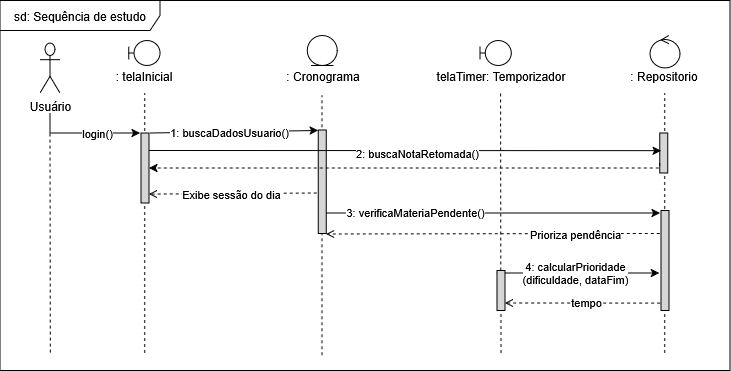

The diagram above was exported from draw.io. Its source (the exported page's mxGraphModel, read from the mxfile embedded in the PNG):
<mxGraphModel dx="945" dy="445" grid="1" gridSize="10" guides="1" tooltips="1" connect="1" arrows="1" fold="1" page="1" pageScale="1" pageWidth="827" pageHeight="1169" math="0" shadow="0">
  <root>
    <mxCell id="0" />
    <mxCell id="1" parent="0" />
    <mxCell id="-ta5y2igbSR76iEt2AgW-17" edge="1" parent="1" style="endArrow=none;dashed=1;html=1;rounded=0;" value="">
      <mxGeometry height="50" relative="1" width="50" as="geometry">
        <mxPoint x="154.71" y="600" as="sourcePoint" />
        <mxPoint x="154.71" y="340" as="targetPoint" />
      </mxGeometry>
    </mxCell>
    <mxCell id="-ta5y2igbSR76iEt2AgW-5" parent="1" style="shape=umlFrame;whiteSpace=wrap;html=1;pointerEvents=0;recursiveResize=0;container=1;collapsible=0;width=160;" value="sd: Sequência de estudo" vertex="1">
      <mxGeometry height="370" width="730" x="10" y="247.5" as="geometry" />
    </mxCell>
    <mxCell id="7ABccaS0xu7QOB8GVmUS-32" edge="1" parent="-ta5y2igbSR76iEt2AgW-5" style="endArrow=none;dashed=1;html=1;rounded=0;" value="">
      <mxGeometry height="50" relative="1" width="50" as="geometry">
        <mxPoint x="664.71" y="352.5" as="sourcePoint" />
        <mxPoint x="664.71" y="92.5" as="targetPoint" />
      </mxGeometry>
    </mxCell>
    <mxCell id="-ta5y2igbSR76iEt2AgW-141" parent="-ta5y2igbSR76iEt2AgW-5" style="ellipse;shape=umlEntity;whiteSpace=wrap;html=1;" value="" vertex="1">
      <mxGeometry height="30" width="30" x="307.25" y="35" as="geometry" />
    </mxCell>
    <mxCell id="-ta5y2igbSR76iEt2AgW-119" parent="-ta5y2igbSR76iEt2AgW-5" style="text;html=1;whiteSpace=wrap;strokeColor=none;fillColor=none;align=center;verticalAlign=middle;rounded=0;" value="telaTimer: Temporizador" vertex="1">
      <mxGeometry height="20" width="141.75" x="430" y="65" as="geometry" />
    </mxCell>
    <mxCell id="-ta5y2igbSR76iEt2AgW-143" parent="-ta5y2igbSR76iEt2AgW-5" style="shape=umlBoundary;whiteSpace=wrap;html=1;" value="" vertex="1">
      <mxGeometry height="25" width="31.25" x="128.75" y="40" as="geometry" />
    </mxCell>
    <mxCell id="-ta5y2igbSR76iEt2AgW-144" parent="-ta5y2igbSR76iEt2AgW-5" style="shape=umlBoundary;whiteSpace=wrap;html=1;" value="" vertex="1">
      <mxGeometry height="25" width="31.25" x="480" y="40" as="geometry" />
    </mxCell>
    <mxCell id="-ta5y2igbSR76iEt2AgW-145" parent="-ta5y2igbSR76iEt2AgW-5" style="ellipse;shape=umlControl;whiteSpace=wrap;html=1;" value="" vertex="1">
      <mxGeometry height="32.5" width="30" x="650" y="35" as="geometry" />
    </mxCell>
    <mxCell id="-ta5y2igbSR76iEt2AgW-151" edge="1" parent="-ta5y2igbSR76iEt2AgW-5" style="endArrow=none;dashed=1;html=1;rounded=0;" value="">
      <mxGeometry height="50" relative="1" width="50" as="geometry">
        <mxPoint x="321.96" y="354.75" as="sourcePoint" />
        <mxPoint x="321.96" y="94.75" as="targetPoint" />
      </mxGeometry>
    </mxCell>
    <mxCell id="-ta5y2igbSR76iEt2AgW-150" parent="-ta5y2igbSR76iEt2AgW-5" style="shape=mxgraph.uml.activation;fillColor=#D6D6D6;strokeColor=#000000;" value="" vertex="1">
      <mxGeometry height="103.5" width="8" x="318.25" y="129.5" as="geometry" />
    </mxCell>
    <mxCell id="-ta5y2igbSR76iEt2AgW-105" edge="1" parent="-ta5y2igbSR76iEt2AgW-5" style="endArrow=classic;html=1;rounded=0;exitX=1.112;exitY=0.201;exitDx=0;exitDy=0;exitPerimeter=0;" value="">
      <mxGeometry height="50" relative="1" width="50" as="geometry">
        <mxPoint x="326.2459999999999" y="212.50250000000003" as="sourcePoint" />
        <mxPoint x="660" y="212.5" as="targetPoint" />
      </mxGeometry>
    </mxCell>
    <mxCell id="-ta5y2igbSR76iEt2AgW-152" connectable="0" parent="-ta5y2igbSR76iEt2AgW-105" style="edgeLabel;html=1;align=center;verticalAlign=middle;resizable=0;points=[];" value="3: verificaMateriaPendente()" vertex="1">
      <mxGeometry relative="1" x="-0.4704" y="1" as="geometry">
        <mxPoint as="offset" />
      </mxGeometry>
    </mxCell>
    <mxCell id="-ta5y2igbSR76iEt2AgW-127" edge="1" parent="-ta5y2igbSR76iEt2AgW-5" style="endArrow=classic;html=1;rounded=0;entryX=0.031;entryY=0.568;entryDx=0;entryDy=0;entryPerimeter=0;exitX=1;exitY=0;exitDx=0;exitDy=0;" value="">
      <mxGeometry height="50" relative="1" width="50" as="geometry">
        <mxPoint x="496.8800000000001" y="272.5" as="sourcePoint" />
        <mxPoint x="659.258" y="272.4999999999999" as="targetPoint" />
      </mxGeometry>
    </mxCell>
    <mxCell id="-ta5y2igbSR76iEt2AgW-128" connectable="0" parent="-ta5y2igbSR76iEt2AgW-127" style="edgeLabel;html=1;align=center;verticalAlign=middle;resizable=0;points=[];" value="&lt;div&gt;&lt;br&gt;&lt;/div&gt;" vertex="1">
      <mxGeometry relative="1" x="-0.0719" as="geometry">
        <mxPoint as="offset" />
      </mxGeometry>
    </mxCell>
    <mxCell id="-ta5y2igbSR76iEt2AgW-169" connectable="0" parent="-ta5y2igbSR76iEt2AgW-127" style="edgeLabel;html=1;align=center;verticalAlign=middle;resizable=0;points=[];" value="&lt;div&gt;4: calcularPrioridade&lt;/div&gt;&lt;div&gt;(dificuldade, dataFim)&lt;/div&gt;" vertex="1">
      <mxGeometry relative="1" x="-0.0346" as="geometry">
        <mxPoint as="offset" />
      </mxGeometry>
    </mxCell>
    <mxCell id="-ta5y2igbSR76iEt2AgW-112" edge="1" parent="-ta5y2igbSR76iEt2AgW-5" style="endArrow=open;html=1;rounded=0;exitX=0;exitY=1;exitDx=0;exitDy=0;entryX=1;entryY=1;entryDx=0;entryDy=0;endFill=0;dashed=1;" value="">
      <mxGeometry height="50" relative="1" width="50" as="geometry">
        <mxPoint x="659.75" y="233" as="sourcePoint" />
        <mxPoint x="326.25" y="233.5" as="targetPoint" />
      </mxGeometry>
    </mxCell>
    <mxCell id="-ta5y2igbSR76iEt2AgW-164" connectable="0" parent="-ta5y2igbSR76iEt2AgW-112" style="edgeLabel;html=1;align=center;verticalAlign=middle;resizable=0;points=[];" value="Prioriza pendência" vertex="1">
      <mxGeometry relative="1" x="-0.4892" as="geometry">
        <mxPoint as="offset" />
      </mxGeometry>
    </mxCell>
    <mxCell id="-ta5y2igbSR76iEt2AgW-170" edge="1" parent="-ta5y2igbSR76iEt2AgW-5" source="-ta5y2igbSR76iEt2AgW-174" style="endArrow=none;dashed=1;html=1;rounded=0;" value="">
      <mxGeometry height="50" relative="1" width="50" as="geometry">
        <mxPoint x="500.59" y="352.5" as="sourcePoint" />
        <mxPoint x="500.59" y="92.5" as="targetPoint" />
      </mxGeometry>
    </mxCell>
    <mxCell id="-ta5y2igbSR76iEt2AgW-131" edge="1" parent="-ta5y2igbSR76iEt2AgW-5" style="endArrow=open;html=1;rounded=0;endFill=0;dashed=1;entryX=1.211;entryY=0.299;entryDx=0;entryDy=0;entryPerimeter=0;" value="">
      <mxGeometry height="50" relative="1" width="50" as="geometry">
        <mxPoint x="660.18" y="302.6" as="sourcePoint" />
        <mxPoint x="504.878" y="302.5" as="targetPoint" />
      </mxGeometry>
    </mxCell>
    <mxCell id="-ta5y2igbSR76iEt2AgW-137" connectable="0" parent="-ta5y2igbSR76iEt2AgW-131" style="edgeLabel;html=1;align=center;verticalAlign=middle;resizable=0;points=[];" value="tempo" vertex="1">
      <mxGeometry relative="1" x="-0.042" y="-1" as="geometry">
        <mxPoint as="offset" />
      </mxGeometry>
    </mxCell>
    <mxCell id="-ta5y2igbSR76iEt2AgW-171" parent="-ta5y2igbSR76iEt2AgW-5" style="shape=mxgraph.uml.activation;fillColor=#D6D6D6;strokeColor=#000000;" value="" vertex="1">
      <mxGeometry height="100" width="8" x="661" y="210" as="geometry" />
    </mxCell>
    <mxCell id="-ta5y2igbSR76iEt2AgW-176" edge="1" parent="-ta5y2igbSR76iEt2AgW-5" style="endArrow=none;dashed=1;html=1;rounded=0;" target="-ta5y2igbSR76iEt2AgW-174" value="">
      <mxGeometry height="50" relative="1" width="50" as="geometry">
        <mxPoint x="501" y="352.5" as="sourcePoint" />
        <mxPoint x="510.59" y="340" as="targetPoint" />
      </mxGeometry>
    </mxCell>
    <mxCell id="-ta5y2igbSR76iEt2AgW-174" parent="-ta5y2igbSR76iEt2AgW-5" style="shape=mxgraph.uml.activation;fillColor=#D6D6D6;strokeColor=#000000;" value="" vertex="1">
      <mxGeometry height="40" width="8" x="496.88" y="270" as="geometry" />
    </mxCell>
    <mxCell id="-ta5y2igbSR76iEt2AgW-123" edge="1" parent="-ta5y2igbSR76iEt2AgW-5" style="endArrow=open;html=1;rounded=0;exitX=-0.191;exitY=0.267;exitDx=0;exitDy=0;entryX=1;entryY=0.25;entryDx=0;entryDy=0;exitPerimeter=0;endFill=0;dashed=1;" value="">
      <mxGeometry height="50" relative="1" width="50" as="geometry">
        <mxPoint x="316.7220000000001" y="192.5" as="sourcePoint" />
        <mxPoint x="149" y="193.6024999999995" as="targetPoint" />
      </mxGeometry>
    </mxCell>
    <mxCell id="-ta5y2igbSR76iEt2AgW-124" connectable="0" parent="-ta5y2igbSR76iEt2AgW-123" style="edgeLabel;html=1;align=center;verticalAlign=middle;resizable=0;points=[];" value="Exibe sessão do dia" vertex="1">
      <mxGeometry relative="1" x="0.0242" as="geometry">
        <mxPoint as="offset" />
      </mxGeometry>
    </mxCell>
    <mxCell id="7ABccaS0xu7QOB8GVmUS-25" parent="-ta5y2igbSR76iEt2AgW-5" style="shape=mxgraph.uml.activation;fillColor=#D6D6D6;strokeColor=#000000;" value="" vertex="1">
      <mxGeometry height="40" width="8" x="659.75" y="132.5" as="geometry" />
    </mxCell>
    <mxCell id="-ta5y2igbSR76iEt2AgW-101" edge="1" parent="-ta5y2igbSR76iEt2AgW-5" source="-ta5y2igbSR76iEt2AgW-18" style="endArrow=classic;html=1;rounded=0;entryX=0;entryY=0.5;entryDx=0;entryDy=0;exitX=1;exitY=0.25;exitDx=0;exitDy=0;" value="">
      <mxGeometry height="50" relative="1" width="50" as="geometry">
        <mxPoint x="148.538" y="154.85000000000002" as="sourcePoint" />
        <mxPoint x="661" y="150.14" as="targetPoint" />
      </mxGeometry>
    </mxCell>
    <mxCell id="7ABccaS0xu7QOB8GVmUS-27" connectable="0" parent="-ta5y2igbSR76iEt2AgW-101" style="edgeLabel;html=1;align=center;verticalAlign=middle;resizable=0;points=[];" value="2: buscaNotaRetomada()" vertex="1">
      <mxGeometry relative="1" x="0.0436" y="-2" as="geometry">
        <mxPoint as="offset" />
      </mxGeometry>
    </mxCell>
    <mxCell id="-ta5y2igbSR76iEt2AgW-19" edge="1" parent="1" style="endArrow=classic;html=1;rounded=0;entryX=0;entryY=0;entryDx=0;entryDy=0;" value="">
      <mxGeometry height="50" relative="1" width="50" as="geometry">
        <mxPoint x="160" y="380" as="sourcePoint" />
        <mxPoint x="328.25" y="377.5000000000002" as="targetPoint" />
      </mxGeometry>
    </mxCell>
    <mxCell id="-ta5y2igbSR76iEt2AgW-85" connectable="0" parent="-ta5y2igbSR76iEt2AgW-19" style="edgeLabel;html=1;align=center;verticalAlign=middle;resizable=0;points=[];" value="1: buscaDadosUsuario()" vertex="1">
      <mxGeometry relative="1" x="-0.0719" as="geometry">
        <mxPoint as="offset" />
      </mxGeometry>
    </mxCell>
    <mxCell id="-ta5y2igbSR76iEt2AgW-29" parent="1" style="shape=umlActor;verticalLabelPosition=bottom;verticalAlign=top;html=1;outlineConnect=0;" value="Usuário" vertex="1">
      <mxGeometry height="50" width="20" x="50" y="290" as="geometry" />
    </mxCell>
    <mxCell id="-ta5y2igbSR76iEt2AgW-31" edge="1" parent="1" style="endArrow=classic;html=1;rounded=0;curved=0;" value="">
      <mxGeometry height="50" relative="1" width="50" as="geometry">
        <Array as="points">
          <mxPoint x="60" y="380" />
        </Array>
        <mxPoint x="60" y="360" as="sourcePoint" />
        <mxPoint x="150" y="380" as="targetPoint" />
      </mxGeometry>
    </mxCell>
    <mxCell id="-ta5y2igbSR76iEt2AgW-32" connectable="0" parent="-ta5y2igbSR76iEt2AgW-31" style="edgeLabel;html=1;align=center;verticalAlign=middle;resizable=0;points=[];" value="login()" vertex="1">
      <mxGeometry relative="1" x="0.2205" as="geometry">
        <mxPoint as="offset" />
      </mxGeometry>
    </mxCell>
    <mxCell id="-ta5y2igbSR76iEt2AgW-36" edge="1" parent="1" style="endArrow=none;dashed=1;html=1;rounded=0;exitX=0.142;exitY=0.999;exitDx=0;exitDy=0;exitPerimeter=0;" value="">
      <mxGeometry height="50" relative="1" width="50" as="geometry">
        <mxPoint x="60.31999999999987" y="599.5899999999999" as="sourcePoint" />
        <mxPoint x="60" y="380" as="targetPoint" />
      </mxGeometry>
    </mxCell>
    <mxCell id="-ta5y2igbSR76iEt2AgW-72" parent="1" style="text;html=1;whiteSpace=wrap;strokeColor=none;fillColor=none;align=center;verticalAlign=middle;rounded=0;" value=": telaInicial" vertex="1">
      <mxGeometry height="20" width="87.5" x="110" y="312.5" as="geometry" />
    </mxCell>
    <mxCell id="-ta5y2igbSR76iEt2AgW-81" parent="1" style="text;html=1;whiteSpace=wrap;strokeColor=none;fillColor=none;align=center;verticalAlign=middle;rounded=0;" value=": Cronograma" vertex="1">
      <mxGeometry height="20" width="87.5" x="288.5" y="312.5" as="geometry" />
    </mxCell>
    <mxCell id="-ta5y2igbSR76iEt2AgW-122" parent="1" style="text;html=1;whiteSpace=wrap;strokeColor=none;fillColor=none;align=center;verticalAlign=middle;rounded=0;" value=": Repositorio" vertex="1">
      <mxGeometry height="20" width="87.5" x="630" y="312.5" as="geometry" />
    </mxCell>
    <mxCell id="-ta5y2igbSR76iEt2AgW-18" parent="1" style="shape=mxgraph.uml.activation;fillColor=#D6D6D6;strokeColor=#000000;" value="" vertex="1">
      <mxGeometry height="70" width="8" x="151" y="380" as="geometry" />
    </mxCell>
    <mxCell id="7ABccaS0xu7QOB8GVmUS-28" edge="1" parent="1" source="7ABccaS0xu7QOB8GVmUS-25" style="edgeStyle=orthogonalEdgeStyle;rounded=0;orthogonalLoop=1;jettySize=auto;html=1;exitX=0;exitY=0.75;exitDx=0;exitDy=0;entryX=1;entryY=0.5;entryDx=0;entryDy=0;dashed=1;" target="-ta5y2igbSR76iEt2AgW-18">
      <mxGeometry relative="1" as="geometry">
        <Array as="points">
          <mxPoint x="670" y="415" />
        </Array>
      </mxGeometry>
    </mxCell>
  </root>
</mxGraphModel>